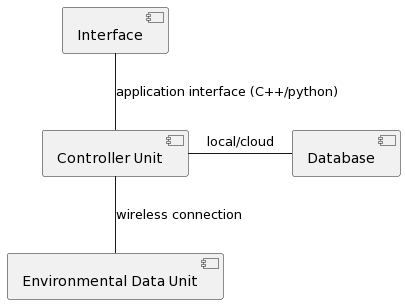

The diagram above was rendered by PlantUML. Its source (embedded in the PNG):
@startuml
[Controller Unit] as CU
[Environmental Data Unit] as EDU
[Database] as DB
[Interface] as IF

CU -- EDU : wireless connection
CU -right- DB : local/cloud
CU -up- IF : application interface (C++/python)
@enduml